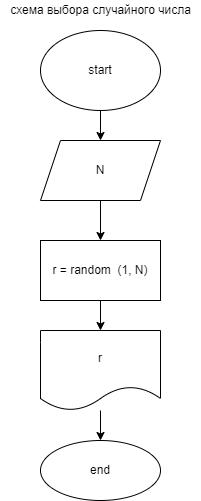

The diagram above was exported from draw.io. Its source (the exported page's mxGraphModel, read from the mxfile embedded in the PNG):
<mxGraphModel dx="1204" dy="561" grid="1" gridSize="10" guides="1" tooltips="1" connect="1" arrows="1" fold="1" page="1" pageScale="1" pageWidth="827" pageHeight="1169" math="0" shadow="0">
  <root>
    <mxCell id="0" />
    <mxCell id="1" parent="0" />
    <mxCell id="4" value="" style="edgeStyle=none;html=1;" parent="1" source="2" target="3" edge="1">
      <mxGeometry relative="1" as="geometry" />
    </mxCell>
    <mxCell id="2" value="start" style="ellipse;whiteSpace=wrap;html=1;" parent="1" vertex="1">
      <mxGeometry x="160" y="30" width="120" height="80" as="geometry" />
    </mxCell>
    <mxCell id="8" value="" style="edgeStyle=none;html=1;" parent="1" source="3" target="7" edge="1">
      <mxGeometry relative="1" as="geometry" />
    </mxCell>
    <mxCell id="3" value="N" style="shape=parallelogram;perimeter=parallelogramPerimeter;whiteSpace=wrap;html=1;fixedSize=1;" parent="1" vertex="1">
      <mxGeometry x="160" y="140" width="120" height="60" as="geometry" />
    </mxCell>
    <mxCell id="10" value="" style="edgeStyle=none;html=1;" parent="1" source="7" target="9" edge="1">
      <mxGeometry relative="1" as="geometry" />
    </mxCell>
    <mxCell id="7" value="r = random&amp;nbsp; (1, N)" style="whiteSpace=wrap;html=1;" parent="1" vertex="1">
      <mxGeometry x="160" y="240" width="120" height="60" as="geometry" />
    </mxCell>
    <mxCell id="12" value="" style="edgeStyle=none;html=1;" parent="1" source="9" target="11" edge="1">
      <mxGeometry relative="1" as="geometry" />
    </mxCell>
    <mxCell id="9" value="r" style="shape=document;whiteSpace=wrap;html=1;boundedLbl=1;" parent="1" vertex="1">
      <mxGeometry x="160" y="330" width="120" height="80" as="geometry" />
    </mxCell>
    <mxCell id="11" value="end" style="ellipse;whiteSpace=wrap;html=1;" parent="1" vertex="1">
      <mxGeometry x="160" y="440" width="120" height="60" as="geometry" />
    </mxCell>
    <mxCell id="13" value="схема выбора случайного числа" style="text;html=1;align=center;verticalAlign=middle;resizable=0;points=[];autosize=1;strokeColor=none;fillColor=none;" parent="1" vertex="1">
      <mxGeometry x="120" width="200" height="20" as="geometry" />
    </mxCell>
  </root>
</mxGraphModel>